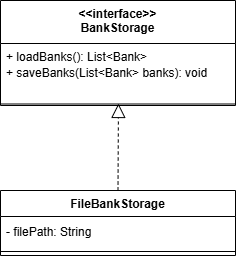

The diagram above was exported from draw.io. Its source (the exported page's mxGraphModel, read from the mxfile embedded in the PNG):
<mxGraphModel dx="192" dy="626" grid="0" gridSize="10" guides="1" tooltips="1" connect="1" arrows="1" fold="1" page="1" pageScale="1" pageWidth="850" pageHeight="1100" math="0" shadow="0">
  <root>
    <mxCell id="0" />
    <mxCell id="1" parent="0" />
    <mxCell id="_rLk5K3Yso6KTtbCD77L-57" value="&lt;div&gt;&amp;lt;&amp;lt;interface&amp;gt;&amp;gt;&lt;/div&gt;BankStorage" style="swimlane;fontStyle=1;align=center;verticalAlign=top;childLayout=stackLayout;horizontal=1;startSize=43;horizontalStack=0;resizeParent=1;resizeParentMax=0;resizeLast=0;collapsible=1;marginBottom=0;whiteSpace=wrap;html=1;" parent="1" vertex="1">
      <mxGeometry x="1161" y="383" width="235" height="105" as="geometry" />
    </mxCell>
    <mxCell id="_rLk5K3Yso6KTtbCD77L-60" value="&lt;div&gt;+ loadBanks(): List&amp;lt;Bank&amp;gt;&lt;/div&gt;&lt;div style=&quot;line-height: 150%;&quot;&gt;+ saveBanks(List&amp;lt;Bank&amp;gt; banks): void&lt;/div&gt;" style="text;strokeColor=none;fillColor=none;align=left;verticalAlign=top;spacingLeft=4;spacingRight=4;overflow=hidden;rotatable=0;points=[[0,0.5],[1,0.5]];portConstraint=eastwest;whiteSpace=wrap;html=1;" parent="_rLk5K3Yso6KTtbCD77L-57" vertex="1">
      <mxGeometry y="43" width="235" height="56" as="geometry" />
    </mxCell>
    <mxCell id="_rLk5K3Yso6KTtbCD77L-58" value="&lt;div style=&quot;line-height: 150%;&quot;&gt;&lt;br&gt;&lt;/div&gt;" style="text;strokeColor=none;fillColor=none;align=left;verticalAlign=top;spacingLeft=4;spacingRight=4;overflow=hidden;rotatable=0;points=[[0,0.5],[1,0.5]];portConstraint=eastwest;whiteSpace=wrap;html=1;" parent="_rLk5K3Yso6KTtbCD77L-57" vertex="1">
      <mxGeometry y="99" width="235" height="3" as="geometry" />
    </mxCell>
    <mxCell id="_rLk5K3Yso6KTtbCD77L-59" value="" style="line;strokeWidth=1;fillColor=none;align=left;verticalAlign=middle;spacingTop=-1;spacingLeft=3;spacingRight=3;rotatable=0;labelPosition=right;points=[];portConstraint=eastwest;strokeColor=inherit;" parent="_rLk5K3Yso6KTtbCD77L-57" vertex="1">
      <mxGeometry y="102" width="235" height="3" as="geometry" />
    </mxCell>
    <mxCell id="YNPO-jqa3uojqibIlgmi-1" value="FileBankStorage" style="swimlane;fontStyle=1;align=center;verticalAlign=top;childLayout=stackLayout;horizontal=1;startSize=26;horizontalStack=0;resizeParent=1;resizeParentMax=0;resizeLast=0;collapsible=1;marginBottom=0;whiteSpace=wrap;html=1;" parent="1" vertex="1">
      <mxGeometry x="1161" y="573" width="235" height="65" as="geometry" />
    </mxCell>
    <mxCell id="YNPO-jqa3uojqibIlgmi-2" value="&lt;div style=&quot;line-height: 150%;&quot;&gt;&lt;div&gt;- filePath: String&lt;/div&gt;&lt;/div&gt;" style="text;strokeColor=none;fillColor=none;align=left;verticalAlign=top;spacingLeft=4;spacingRight=4;overflow=hidden;rotatable=0;points=[[0,0.5],[1,0.5]];portConstraint=eastwest;whiteSpace=wrap;html=1;" parent="YNPO-jqa3uojqibIlgmi-1" vertex="1">
      <mxGeometry y="26" width="235" height="31" as="geometry" />
    </mxCell>
    <mxCell id="YNPO-jqa3uojqibIlgmi-3" value="" style="line;strokeWidth=1;fillColor=none;align=left;verticalAlign=middle;spacingTop=-1;spacingLeft=3;spacingRight=3;rotatable=0;labelPosition=right;points=[];portConstraint=eastwest;strokeColor=inherit;" parent="YNPO-jqa3uojqibIlgmi-1" vertex="1">
      <mxGeometry y="57" width="235" height="8" as="geometry" />
    </mxCell>
    <mxCell id="qPqIyHgtHLyFSRjPVFUu-1" value="" style="endArrow=block;dashed=1;endFill=0;endSize=12;html=1;rounded=0;exitX=0.5;exitY=0;exitDx=0;exitDy=0;entryX=0.502;entryY=1.071;entryDx=0;entryDy=0;entryPerimeter=0;" parent="1" source="YNPO-jqa3uojqibIlgmi-1" target="_rLk5K3Yso6KTtbCD77L-60" edge="1">
      <mxGeometry width="160" relative="1" as="geometry">
        <mxPoint x="1261" y="530" as="sourcePoint" />
        <mxPoint x="1421" y="530" as="targetPoint" />
      </mxGeometry>
    </mxCell>
  </root>
</mxGraphModel>